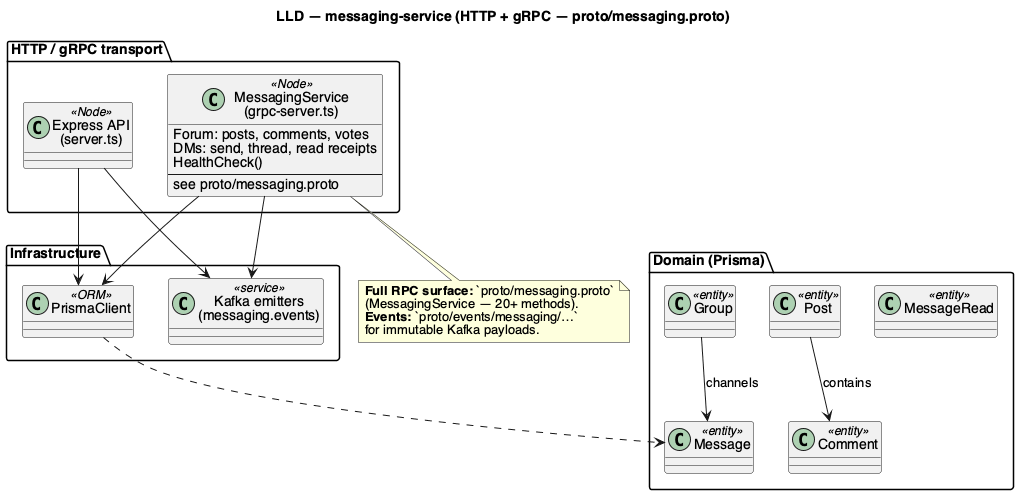

The diagram above was rendered by PlantUML. Its source (embedded in the PNG):
@startuml uml_class_messaging
title LLD — messaging-service (HTTP + gRPC — proto/messaging.proto)
skinparam defaultFontName Helvetica

package "HTTP / gRPC transport" {
  class "Express API\n(server.ts)" as Http <<Node>>
  class "MessagingService\n(grpc-server.ts)" as Grpc <<Node>> {
    Forum: posts, comments, votes
    DMs: send, thread, read receipts
    HealthCheck()
    --
    see proto/messaging.proto
  }
}

package "Domain (Prisma)" {
  class Message <<entity>>
  class Post <<entity>>
  class Comment <<entity>>
  class Group <<entity>>
  class MessageRead <<entity>>
}

package "Infrastructure" {
  class "PrismaClient" as Prisma <<ORM>>
  class "Kafka emitters\n(messaging.events)" as K <<service>>
}

Http --> Prisma
Grpc --> Prisma
Http --> K
Grpc --> K
Prisma ..> Message
Post --> Comment : contains
Group --> Message : channels

note bottom of Grpc
  **Full RPC surface:** `proto/messaging.proto`
  (MessagingService — 20+ methods).
  **Events:** `proto/events/messaging/…`
  for immutable Kafka payloads.
end note

@enduml